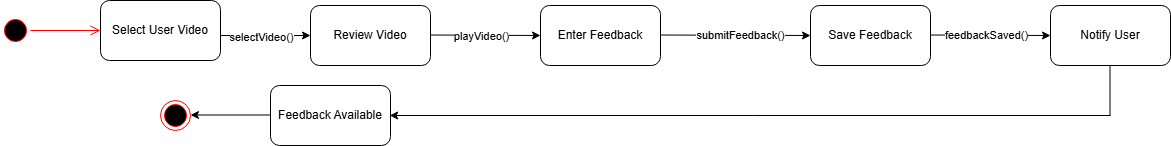

The diagram above was exported from draw.io. Its source (the exported page's mxGraphModel, read from the mxfile embedded in the PNG):
<mxGraphModel dx="645" dy="660" grid="1" gridSize="10" guides="1" tooltips="1" connect="1" arrows="1" fold="1" page="1" pageScale="1" pageWidth="850" pageHeight="1100" math="0" shadow="0">
  <root>
    <mxCell id="0" />
    <mxCell id="1" parent="0" />
    <mxCell id="TAeFq0hN3x75qBOtM9hM-108" parent="1" style="ellipse;html=1;shape=startState;fillColor=#000000;strokeColor=#ff0000;" value="" vertex="1">
      <mxGeometry height="30" width="30" x="20" y="100" as="geometry" />
    </mxCell>
    <mxCell id="TAeFq0hN3x75qBOtM9hM-109" edge="1" parent="1" source="TAeFq0hN3x75qBOtM9hM-108" style="edgeStyle=orthogonalEdgeStyle;html=1;verticalAlign=bottom;endArrow=open;endSize=8;strokeColor=#ff0000;rounded=0;" value="">
      <mxGeometry relative="1" as="geometry">
        <mxPoint x="120" y="115" as="targetPoint" />
      </mxGeometry>
    </mxCell>
    <mxCell id="TAeFq0hN3x75qBOtM9hM-110" parent="1" style="rounded=1;whiteSpace=wrap;html=1;" value="Select User Video" vertex="1">
      <mxGeometry height="60" width="120" x="120" y="85" as="geometry" />
    </mxCell>
    <mxCell id="TAeFq0hN3x75qBOtM9hM-111" edge="1" parent="1" style="endArrow=classic;html=1;rounded=0;" value="">
      <mxGeometry height="50" relative="1" width="50" as="geometry">
        <mxPoint x="240" y="120" as="sourcePoint" />
        <mxPoint x="330" y="120" as="targetPoint" />
      </mxGeometry>
    </mxCell>
    <mxCell id="TAeFq0hN3x75qBOtM9hM-112" connectable="0" parent="TAeFq0hN3x75qBOtM9hM-111" style="edgeLabel;html=1;align=center;verticalAlign=middle;resizable=0;points=[];" value="selectVideo()" vertex="1">
      <mxGeometry relative="1" x="-0.1111" y="-1" as="geometry">
        <mxPoint as="offset" />
      </mxGeometry>
    </mxCell>
    <mxCell id="TAeFq0hN3x75qBOtM9hM-113" parent="1" style="rounded=1;whiteSpace=wrap;html=1;" value="Review Video" vertex="1">
      <mxGeometry height="60" width="120" x="330" y="90" as="geometry" />
    </mxCell>
    <mxCell id="TAeFq0hN3x75qBOtM9hM-114" edge="1" parent="1" style="endArrow=classic;html=1;rounded=0;" value="">
      <mxGeometry height="50" relative="1" width="50" as="geometry">
        <mxPoint x="450" y="119.5" as="sourcePoint" />
        <mxPoint x="560" y="120" as="targetPoint" />
      </mxGeometry>
    </mxCell>
    <mxCell id="TAeFq0hN3x75qBOtM9hM-115" connectable="0" parent="TAeFq0hN3x75qBOtM9hM-114" style="edgeLabel;html=1;align=center;verticalAlign=middle;resizable=0;points=[];" value="playVideo()" vertex="1">
      <mxGeometry relative="1" x="-0.0727" y="-1" as="geometry">
        <mxPoint as="offset" />
      </mxGeometry>
    </mxCell>
    <mxCell id="TAeFq0hN3x75qBOtM9hM-116" parent="1" style="rounded=1;whiteSpace=wrap;html=1;" value="Enter Feedback" vertex="1">
      <mxGeometry height="60" width="120" x="560" y="90" as="geometry" />
    </mxCell>
    <mxCell id="TAeFq0hN3x75qBOtM9hM-117" edge="1" parent="1" style="endArrow=classic;html=1;rounded=0;" value="">
      <mxGeometry height="50" relative="1" width="50" as="geometry">
        <mxPoint x="680" y="119.5" as="sourcePoint" />
        <mxPoint x="830" y="120" as="targetPoint" />
      </mxGeometry>
    </mxCell>
    <mxCell id="TAeFq0hN3x75qBOtM9hM-118" connectable="0" parent="TAeFq0hN3x75qBOtM9hM-117" style="edgeLabel;html=1;align=center;verticalAlign=middle;resizable=0;points=[];" value="submitFeedback()" vertex="1">
      <mxGeometry relative="1" x="-0.368" y="-1" as="geometry">
        <mxPoint x="33" y="-1" as="offset" />
      </mxGeometry>
    </mxCell>
    <mxCell id="TAeFq0hN3x75qBOtM9hM-119" parent="1" style="rounded=1;whiteSpace=wrap;html=1;" value="Save Feedback" vertex="1">
      <mxGeometry height="60" width="120" x="830" y="90" as="geometry" />
    </mxCell>
    <mxCell id="TAeFq0hN3x75qBOtM9hM-120" edge="1" parent="1" style="endArrow=classic;html=1;rounded=0;" value="">
      <mxGeometry height="50" relative="1" width="50" as="geometry">
        <mxPoint x="950" y="119.5" as="sourcePoint" />
        <mxPoint x="1070" y="120" as="targetPoint" />
      </mxGeometry>
    </mxCell>
    <mxCell id="TAeFq0hN3x75qBOtM9hM-121" connectable="0" parent="TAeFq0hN3x75qBOtM9hM-120" style="edgeLabel;html=1;align=center;verticalAlign=middle;resizable=0;points=[];" value="feedbackSaved()" vertex="1">
      <mxGeometry relative="1" x="-0.0667" as="geometry">
        <mxPoint as="offset" />
      </mxGeometry>
    </mxCell>
    <mxCell id="TAeFq0hN3x75qBOtM9hM-122" parent="1" style="rounded=1;whiteSpace=wrap;html=1;" value="Notify User" vertex="1">
      <mxGeometry height="60" width="120" x="1070" y="90" as="geometry" />
    </mxCell>
    <mxCell id="TAeFq0hN3x75qBOtM9hM-123" edge="1" parent="1" style="endArrow=none;html=1;rounded=0;" value="">
      <mxGeometry height="50" relative="1" width="50" as="geometry">
        <mxPoint x="1129.5" y="200" as="sourcePoint" />
        <mxPoint x="1129.5" y="150" as="targetPoint" />
      </mxGeometry>
    </mxCell>
    <mxCell id="TAeFq0hN3x75qBOtM9hM-124" edge="1" parent="1" style="endArrow=classic;html=1;rounded=0;" value="">
      <mxGeometry height="50" relative="1" width="50" as="geometry">
        <mxPoint x="1130" y="200" as="sourcePoint" />
        <mxPoint x="409.2000732421875" y="200" as="targetPoint" />
      </mxGeometry>
    </mxCell>
    <mxCell id="TAeFq0hN3x75qBOtM9hM-125" parent="1" style="rounded=1;whiteSpace=wrap;html=1;" value="Feedback Available" vertex="1">
      <mxGeometry height="60" width="120" x="290" y="170" as="geometry" />
    </mxCell>
    <mxCell id="TAeFq0hN3x75qBOtM9hM-126" edge="1" parent="1" style="endArrow=classic;html=1;rounded=0;" value="">
      <mxGeometry height="50" relative="1" width="50" as="geometry">
        <mxPoint x="290" y="199.5" as="sourcePoint" />
        <mxPoint x="210" y="199.5" as="targetPoint" />
      </mxGeometry>
    </mxCell>
    <mxCell id="TAeFq0hN3x75qBOtM9hM-127" parent="1" style="ellipse;html=1;shape=endState;fillColor=#000000;strokeColor=#ff0000;" value="" vertex="1">
      <mxGeometry height="30" width="30" x="180" y="185" as="geometry" />
    </mxCell>
  </root>
</mxGraphModel>